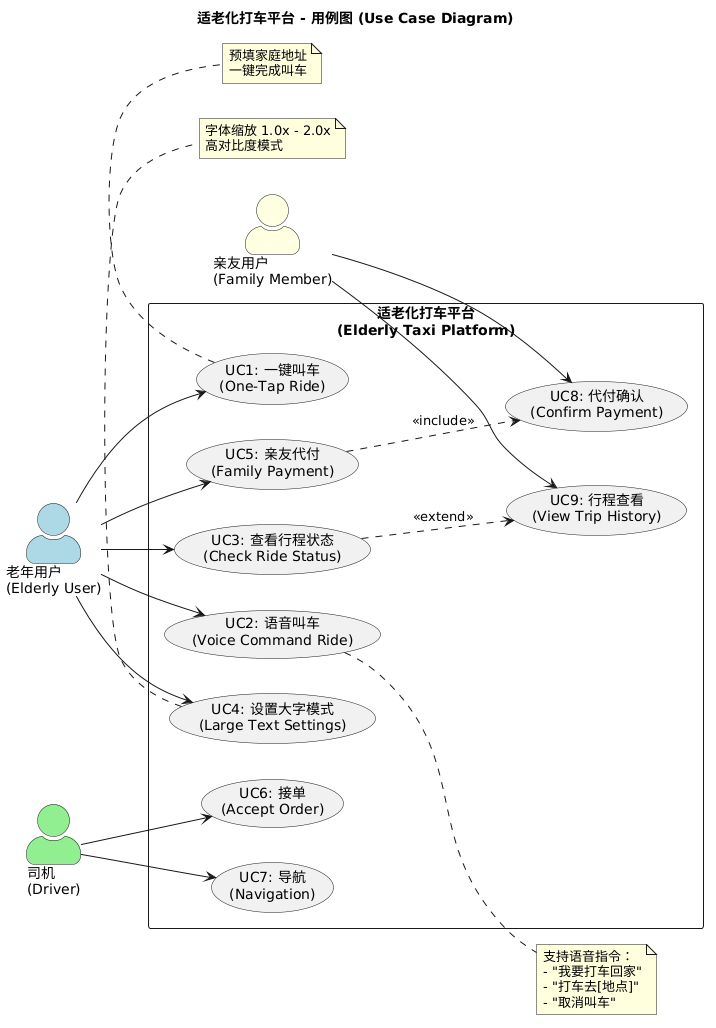

The diagram above was rendered by PlantUML. Its source (embedded in the PNG):
@startuml
left to right direction
skinparam packageStyle rectangle
skinparam actorStyle awesome

title 适老化打车平台 - 用例图 (Use Case Diagram)

actor "老年用户\n(Elderly User)" as Elderly #LightBlue
actor "司机\n(Driver)" as Driver #LightGreen
actor "亲友用户\n(Family Member)" as Family #LightYellow

rectangle "适老化打车平台\n(Elderly Taxi Platform)" {
    usecase "UC1: 一键叫车\n(One-Tap Ride)" as UC1
    usecase "UC2: 语音叫车\n(Voice Command Ride)" as UC2
    usecase "UC3: 查看行程状态\n(Check Ride Status)" as UC3
    usecase "UC4: 设置大字模式\n(Large Text Settings)" as UC4
    usecase "UC5: 亲友代付\n(Family Payment)" as UC5
    usecase "UC6: 接单\n(Accept Order)" as UC6
    usecase "UC7: 导航\n(Navigation)" as UC7
    usecase "UC8: 代付确认\n(Confirm Payment)" as UC8
    usecase "UC9: 行程查看\n(View Trip History)" as UC9
}

Elderly --> UC1
Elderly --> UC2
Elderly --> UC3
Elderly --> UC4
Elderly --> UC5

Driver --> UC6
Driver --> UC7

Family --> UC8
Family --> UC9

UC5 ..> UC8 : <<include>>
UC3 ..> UC9 : <<extend>>

note right of UC2
  支持语音指令：
  - "我要打车回家"
  - "打车去[地点]"
  - "取消叫车"
end note

note bottom of UC4
  字体缩放 1.0x - 2.0x
  高对比度模式
end note

note bottom of UC1
  预填家庭地址
  一键完成叫车
end note
@enduml